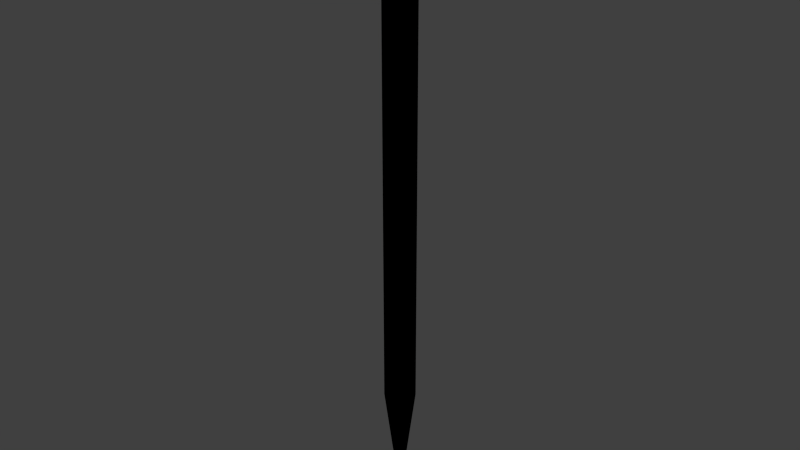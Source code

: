 # Source: surveystake.blend  (saved by Blender 2.70.5; exported with 4.5.12 LTS)
import bpy
from mathutils import Matrix  # noqa: F401  (used for matrix-valued properties, if any)

bpy.ops.wm.read_factory_settings(use_empty=True)
scene = bpy.context.scene
scene.name = 'Scene'

# ---- collections
col_collection_1 = bpy.data.collections.new('Collection 1'); scene.collection.children.link(col_collection_1)
col_collection_2 = bpy.data.collections.new('Collection 2'); scene.collection.children.link(col_collection_2)

# ---- materials (node trees are filled in below, after node groups)
mat_material = bpy.data.materials.new('Material')
mat_material.alpha_threshold = 0.0
mat_material.use_transparent_shadow = False
mat_material.roughness = 0.5
mat_material.line_color = (0.0, 0.0, 0.0, 1.0)

# ---- material node trees
mat_material.use_nodes = True; mat_material.node_tree.nodes.clear()
_N = mat_material.node_tree.nodes; _L = mat_material.node_tree.links
n0 = _N.new('NodeUndefined'); n0.name = 'Material.Output'; n0.location = (630, 730)
n0.label = 'Output'
n0.inputs[1].default_value = 1.0
n1 = _N.new('NodeUndefined'); n1.name = 'Material.mainMaterial'; n1.location = (70, 680)
n1.label = 'mainMaterial'
n1.inputs[1].default_value = (0.0, 0.0, 0.0, 1.0)
n1.inputs[2].default_value = 0.0
n1.inputs[3].default_value = (0.0, 0.0, 0.0)
n2 = _N.new('NodeUndefined'); n2.name = 'Material.geometry'; n2.location = (-590, 260)
n2.label = 'geometry'
n3 = _N.new('NodeUndefined'); n3.name = 'Material.mainTex'; n3.location = (-380, 480)
n3.label = 'mainTex'
_L.new(n2.outputs[4], n3.inputs[0])
_L.new(n3.outputs[1], n1.inputs[0])
_L.new(n1.outputs[0], n0.inputs[0])

# ---- world
world_world = bpy.data.worlds.new('World'); scene.world = world_world
world_world.color = (0.05088, 0.05088, 0.05088)
world_world.use_sun_shadow = False
world_world.sun_shadow_jitter_overblur = 0.0
world_world.cycles.sampling_method = 'MANUAL'
world_world.cycles.sample_map_resolution = 256

# ---- meshes
me_stake = bpy.data.meshes.new('Stake')
me_stake.from_pydata([(4.657e-10, -1.676e-09, -0.2827), (0.0, 0.0, 0.2173), (0.0, 0.0125, 0.2173), (0.003235, 0.01207, 0.2173), (0.00625, 0.01083, 0.2173), (0.008839, 0.008839, 0.2173), (0.01083, 0.00625, 0.2173), (0.01207, 0.003235, 0.2173), (0.0125, 9.437e-10, 0.2173), (0.01207, -0.003235, 0.2173), (0.01083, -0.00625, 0.2173), (0.008839, -0.008839, 0.2173), (0.00625, -0.01083, 0.2173), (0.003235, -0.01207, 0.2173), (4.868e-09, -0.0125, 0.2173), (-0.003235, -0.01207, 0.2173), (-0.00625, -0.01083, 0.2173), (-0.008839, -0.008839, 0.2173), (-0.01083, -0.00625, 0.2173), (-0.01207, -0.003235, 0.2173), (-0.0125, -5.811e-09, 0.2173), (-0.01207, 0.003235, 0.2173), (-0.01083, 0.00625, 0.2173), (-0.008839, 0.008839, 0.2173), (-0.00625, 0.01083, 0.2173), (-0.003235, 0.01207, 0.2173), (0.0, 0.0125, 0.1423), (0.003235, 0.01207, 0.1423), (0.00625, 0.01083, 0.1423), (0.008839, 0.008839, 0.1423), (0.01083, 0.00625, 0.1423), (0.01207, 0.003235, 0.1423), (0.0125, 9.437e-10, 0.1423), (0.01207, -0.003235, 0.1423), (0.01083, -0.00625, 0.1423), (0.008839, -0.008839, 0.1423), (0.00625, -0.01083, 0.1423), (0.003235, -0.01207, 0.1423), (4.868e-09, -0.0125, 0.1423), (-0.003235, -0.01207, 0.1423), (-0.00625, -0.01083, 0.1423), (-0.008839, -0.008839, 0.1423), (-0.01083, -0.00625, 0.1423), (-0.01207, -0.003235, 0.1423), (-0.0125, -5.811e-09, 0.1423), (-0.01207, 0.003235, 0.1423), (-0.01083, 0.00625, 0.1423), (-0.008839, 0.008839, 0.1423), (-0.00625, 0.01083, 0.1423), (-0.003235, 0.01207, 0.1423), (0.003235, 0.01207, -0.1827), (0.00625, 0.01083, -0.1827), (0.008839, 0.008839, -0.1827), (0.01083, 0.00625, -0.1827), (0.01207, 0.003235, -0.1827), (0.0125, 9.437e-10, -0.1827), (0.01207, -0.003235, -0.1827), (0.01083, -0.00625, -0.1827), (0.008839, -0.008839, -0.1827), (0.00625, -0.01083, -0.1827), (0.003235, -0.01207, -0.1827), (4.868e-09, -0.0125, -0.1827), (-0.003235, -0.01207, -0.1827), (-0.00625, -0.01083, -0.1827), (-0.008839, -0.008839, -0.1827), (-0.01083, -0.00625, -0.1827), (-0.01207, -0.003235, -0.1827), (-0.0125, -5.811e-09, -0.1827), (-0.01207, 0.003235, -0.1827), (-0.01083, 0.00625, -0.1827), (-0.008839, 0.008839, -0.1827), (-0.00625, 0.01083, -0.1827), (-0.003235, 0.01207, -0.1827), (0.0, 0.0125, -0.1827), (0.001618, 0.006037, -0.2327), (0.003125, 0.005413, -0.2327), (0.004419, 0.004419, -0.2327), (0.005413, 0.003125, -0.2327), (0.006037, 0.001618, -0.2327), (0.00625, -3.663e-10, -0.2327), (0.006037, -0.001618, -0.2327), (0.005413, -0.003125, -0.2327), (0.004419, -0.004419, -0.2327), (0.003125, -0.005413, -0.2327), (0.001618, -0.006037, -0.2327), (2.667e-09, -0.00625, -0.2327), (-0.001618, -0.006037, -0.2327), (-0.003125, -0.005413, -0.2327), (-0.004419, -0.004419, -0.2327), (-0.005413, -0.003125, -0.2327), (-0.006037, -0.001618, -0.2327), (-0.00625, -3.744e-09, -0.2327), (-0.006037, 0.001618, -0.2327), (-0.005413, 0.003125, -0.2327), (-0.004419, 0.004419, -0.2327), (-0.003125, 0.005413, -0.2327), (-0.001618, 0.006037, -0.2327), (2.328e-10, 0.00625, -0.2327)], [], [(1, 3, 2), (26, 2, 3, 27), (1, 4, 3), (27, 3, 4, 28), (1, 5, 4), (28, 4, 5, 29), (1, 6, 5), (29, 5, 6, 30), (1, 7, 6), (30, 6, 7, 31), (1, 8, 7), (31, 7, 8, 32), (1, 9, 8), (32, 8, 9, 33), (1, 10, 9), (33, 9, 10, 34), (1, 11, 10), (34, 10, 11, 35), (1, 12, 11), (35, 11, 12, 36), (1, 13, 12), (36, 12, 13, 37), (1, 14, 13), (37, 13, 14, 38), (1, 15, 14), (38, 14, 15, 39), (1, 16, 15), (39, 15, 16, 40), (1, 17, 16), (40, 16, 17, 41), (1, 18, 17), (41, 17, 18, 42), (1, 19, 18), (42, 18, 19, 43), (1, 20, 19), (43, 19, 20, 44), (1, 21, 20), (44, 20, 21, 45), (1, 22, 21), (45, 21, 22, 46), (1, 23, 22), (46, 22, 23, 47), (1, 24, 23), (47, 23, 24, 48), (1, 25, 24), (48, 24, 25, 49), (1, 2, 25), (49, 25, 2, 26), (73, 26, 27, 50), (50, 27, 28, 51), (51, 28, 29, 52), (52, 29, 30, 53), (53, 30, 31, 54), (54, 31, 32, 55), (55, 32, 33, 56), (56, 33, 34, 57), (57, 34, 35, 58), (58, 35, 36, 59), (59, 36, 37, 60), (60, 37, 38, 61), (61, 38, 39, 62), (62, 39, 40, 63), (63, 40, 41, 64), (64, 41, 42, 65), (65, 42, 43, 66), (66, 43, 44, 67), (67, 44, 45, 68), (68, 45, 46, 69), (69, 46, 47, 70), (70, 47, 48, 71), (71, 48, 49, 72), (72, 49, 26, 73), (97, 73, 50, 74), (74, 50, 51, 75), (75, 51, 52, 76), (76, 52, 53, 77), (77, 53, 54, 78), (78, 54, 55, 79), (79, 55, 56, 80), (80, 56, 57, 81), (81, 57, 58, 82), (82, 58, 59, 83), (83, 59, 60, 84), (84, 60, 61, 85), (85, 61, 62, 86), (86, 62, 63, 87), (87, 63, 64, 88), (88, 64, 65, 89), (89, 65, 66, 90), (90, 66, 67, 91), (91, 67, 68, 92), (92, 68, 69, 93), (93, 69, 70, 94), (94, 70, 71, 95), (95, 71, 72, 96), (96, 72, 73, 97), (0, 97, 74), (0, 74, 75), (0, 75, 76), (0, 76, 77), (0, 77, 78), (0, 78, 79), (0, 79, 80), (0, 80, 81), (0, 81, 82), (0, 82, 83), (0, 83, 84), (0, 84, 85), (0, 85, 86), (0, 86, 87), (0, 87, 88), (0, 88, 89), (0, 89, 90), (0, 90, 91), (0, 91, 92), (0, 92, 93), (0, 93, 94), (0, 94, 95), (0, 95, 96), (0, 96, 97)])
me_stake.polygons.foreach_set('use_smooth', [True] * 120)
_k = set([(2, 3), (2, 25), (3, 4), (4, 5), (5, 6), (6, 7), (7, 8), (8, 9), (9, 10), (10, 11), (11, 12), (12, 13), (13, 14), (14, 15), (15, 16), (16, 17), (17, 18), (18, 19), (19, 20), (20, 21), (21, 22), (22, 23), (23, 24), (24, 25), (50, 51), (50, 73), (51, 52), (52, 53), (53, 54), (54, 55), (55, 56), (56, 57), (57, 58), (58, 59), (59, 60), (60, 61), (61, 62), (62, 63), (63, 64), (64, 65), (65, 66), (66, 67), (67, 68), (68, 69), (69, 70), (70, 71), (71, 72), (72, 73)])
me_stake.attributes.new('sharp_edge', 'BOOLEAN', 'EDGE').data.foreach_set('value', [ (min(e.vertices), max(e.vertices)) in _k for e in me_stake.edges])
_uv = me_stake.uv_layers.new(name='UVMap')
_uv.uv.foreach_set('vector', [0.8155, 0.1937, 0.8556, 0.2245, 0.8463, 0.2338, 0.7053, 0.5885, 0.7053, 0.892, 0.6921, 0.892, 0.6921, 0.5885, 0.8155, 0.1937, 0.8622, 0.213, 0.8556, 0.2245, 0.6921, 0.5885, 0.6921, 0.892, 0.6789, 0.892, 0.6789, 0.5885, 0.8155, 0.1937, 0.8656, 0.2003, 0.8622, 0.213, 0.6789, 0.5885, 0.6789, 0.892, 0.6657, 0.892, 0.6657, 0.5885, 0.8155, 0.1937, 0.8656, 0.1871, 0.8656, 0.2003, 0.6657, 0.5885, 0.6657, 0.892, 0.6525, 0.892, 0.6525, 0.5885, 0.8155, 0.1937, 0.8622, 0.1743, 0.8656, 0.1871, 0.6525, 0.5885, 0.6525, 0.892, 0.6393, 0.892, 0.6393, 0.5885, 0.8155, 0.1937, 0.8556, 0.1629, 0.8622, 0.1743, 0.6393, 0.5885, 0.6393, 0.892, 0.6261, 0.892, 0.6261, 0.5885, 0.8155, 0.1937, 0.8463, 0.1536, 0.8556, 0.1629, 0.6261, 0.5885, 0.6261, 0.892, 0.6129, 0.892, 0.6129, 0.5885, 0.8155, 0.1937, 0.8348, 0.147, 0.8463, 0.1536, 0.6129, 0.5885, 0.6129, 0.892, 0.5997, 0.892, 0.5997, 0.5885, 0.8155, 0.1937, 0.8221, 0.1435, 0.8348, 0.147, 0.5997, 0.5885, 0.5997, 0.892, 0.5865, 0.892, 0.5865, 0.5885, 0.8155, 0.1937, 0.8089, 0.1435, 0.8221, 0.1435, 0.5865, 0.5885, 0.5865, 0.892, 0.5733, 0.892, 0.5733, 0.5885, 0.8155, 0.1937, 0.7961, 0.147, 0.8089, 0.1435, 0.5733, 0.5885, 0.5733, 0.892, 0.5601, 0.892, 0.5601, 0.5885, 0.8155, 0.1937, 0.7847, 0.1536, 0.7961, 0.147, 0.5601, 0.5885, 0.5601, 0.892, 0.5469, 0.892, 0.5469, 0.5885, 0.8155, 0.1937, 0.7753, 0.1629, 0.7847, 0.1536, 0.8638, 0.5885, 0.8638, 0.892, 0.8506, 0.892, 0.8506, 0.5885, 0.8155, 0.1937, 0.7687, 0.1743, 0.7753, 0.1629, 0.8506, 0.5885, 0.8506, 0.892, 0.8374, 0.892, 0.8374, 0.5885, 0.8155, 0.1937, 0.7653, 0.1871, 0.7687, 0.1743, 0.8374, 0.5885, 0.8374, 0.892, 0.8242, 0.892, 0.8242, 0.5885, 0.8155, 0.1937, 0.7653, 0.2003, 0.7653, 0.1871, 0.8242, 0.5885, 0.8242, 0.892, 0.811, 0.892, 0.811, 0.5885, 0.8155, 0.1937, 0.7687, 0.213, 0.7653, 0.2003, 0.811, 0.5885, 0.811, 0.892, 0.7978, 0.892, 0.7978, 0.5885, 0.8155, 0.1937, 0.7753, 0.2245, 0.7687, 0.213, 0.7978, 0.5885, 0.7978, 0.892, 0.7846, 0.892, 0.7846, 0.5885, 0.8155, 0.1937, 0.7847, 0.2338, 0.7753, 0.2245, 0.7846, 0.5885, 0.7846, 0.892, 0.7714, 0.892, 0.7714, 0.5885, 0.8155, 0.1937, 0.7961, 0.2404, 0.7847, 0.2338, 0.7714, 0.5885, 0.7714, 0.892, 0.7581, 0.892, 0.7581, 0.5885, 0.8155, 0.1937, 0.8089, 0.2438, 0.7961, 0.2404, 0.7581, 0.5885, 0.7581, 0.892, 0.7449, 0.892, 0.7449, 0.5885, 0.8155, 0.1937, 0.8221, 0.2438, 0.8089, 0.2438, 0.7449, 0.5885, 0.7449, 0.892, 0.7317, 0.892, 0.7317, 0.5885, 0.8155, 0.1937, 0.8348, 0.2404, 0.8221, 0.2438, 0.7317, 0.5885, 0.7317, 0.892, 0.7185, 0.892, 0.7185, 0.5885, 0.8155, 0.1937, 0.8463, 0.2338, 0.8348, 0.2404, 0.7185, 0.5885, 0.7185, 0.892, 0.7053, 0.892, 0.7053, 0.5885, 0.2098, 0.001222, 0.2091, 0.9988, 0.1917, 0.9989, 0.1923, 0.001313, 0.1923, 0.001313, 0.1917, 0.9989, 0.1742, 0.999, 0.1749, 0.001403, 0.1749, 0.001403, 0.1742, 0.999, 0.1568, 0.9991, 0.1575, 0.001493, 0.1575, 0.001493, 0.1568, 0.9991, 0.1394, 0.9991, 0.1401, 0.001582, 0.1401, 0.001582, 0.1394, 0.9991, 0.122, 0.9992, 0.1227, 0.001671, 0.1227, 0.001671, 0.122, 0.9992, 0.1046, 0.9993, 0.1053, 0.001761, 0.1053, 0.001761, 0.1046, 0.9993, 0.08719, 0.9994, 0.08788, 0.00185, 0.08788, 0.00185, 0.08719, 0.9994, 0.06978, 0.9995, 0.07047, 0.00194, 0.07047, 0.00194, 0.06978, 0.9995, 0.05237, 0.9996, 0.05306, 0.002029, 0.05306, 0.002029, 0.05237, 0.9996, 0.03496, 0.9997, 0.03565, 0.002119, 0.03565, 0.002119, 0.03496, 0.9997, 0.01755, 0.9998, 0.01824, 0.002208, 0.01824, 0.002208, 0.01755, 0.9998, 0.0001399, 0.9999, 0.0008254, 0.002298, 0.4187, 0.0001399, 0.418, 0.9977, 0.4006, 0.9978, 0.4013, 0.0002296, 0.4013, 0.0002296, 0.4006, 0.9978, 0.3832, 0.9979, 0.3839, 0.0003194, 0.3839, 0.0003194, 0.3832, 0.9979, 0.3658, 0.998, 0.3665, 0.0004092, 0.3665, 0.0004092, 0.3658, 0.998, 0.3484, 0.9981, 0.349, 0.000499, 0.349, 0.000499, 0.3484, 0.9981, 0.3309, 0.9982, 0.3316, 0.000589, 0.3316, 0.000589, 0.3309, 0.9982, 0.3135, 0.9982, 0.3142, 0.0006791, 0.3142, 0.0006791, 0.3135, 0.9982, 0.2961, 0.9983, 0.2968, 0.0007692, 0.2968, 0.0007692, 0.2961, 0.9983, 0.2787, 0.9984, 0.2794, 0.0008595, 0.2794, 0.0008595, 0.2787, 0.9984, 0.2613, 0.9985, 0.262, 0.00095, 0.262, 0.00095, 0.2613, 0.9985, 0.2439, 0.9986, 0.2446, 0.001041, 0.2446, 0.001041, 0.2439, 0.9986, 0.2265, 0.9987, 0.2272, 0.001131, 0.2272, 0.001131, 0.2265, 0.9987, 0.2091, 0.9988, 0.2098, 0.001222, 0.6416, 0.2838, 0.7188, 0.4725, 0.7065, 0.4773, 0.6354, 0.2862, 0.6354, 0.2862, 0.7065, 0.4773, 0.6941, 0.4817, 0.6292, 0.2884, 0.6292, 0.2884, 0.6941, 0.4817, 0.6815, 0.4857, 0.6229, 0.2904, 0.6229, 0.2904, 0.6815, 0.4857, 0.6688, 0.4893, 0.6165, 0.2922, 0.6165, 0.2922, 0.6688, 0.4893, 0.6559, 0.4925, 0.6101, 0.2938, 0.6101, 0.2938, 0.6559, 0.4925, 0.643, 0.4953, 0.6037, 0.2952, 0.6037, 0.2952, 0.643, 0.4953, 0.63, 0.4976, 0.5972, 0.2963, 0.5972, 0.2963, 0.63, 0.4976, 0.617, 0.4995, 0.5906, 0.2973, 0.5906, 0.2973, 0.617, 0.4995, 0.6039, 0.501, 0.5841, 0.2981, 0.5841, 0.2981, 0.6039, 0.501, 0.5907, 0.5021, 0.5775, 0.2986, 0.5775, 0.2986, 0.5907, 0.5021, 0.5775, 0.5027, 0.5709, 0.2989, 0.5709, 0.2989, 0.5775, 0.5027, 0.5643, 0.5029, 0.5643, 0.299, 0.7073, 0.2405, 0.8503, 0.3859, 0.8407, 0.395, 0.7025, 0.245, 0.7025, 0.245, 0.8407, 0.395, 0.8309, 0.4038, 0.6976, 0.2494, 0.6976, 0.2494, 0.8309, 0.4038, 0.8207, 0.4122, 0.6925, 0.2537, 0.6925, 0.2537, 0.8207, 0.4122, 0.8103, 0.4204, 0.6873, 0.2577, 0.6873, 0.2577, 0.8103, 0.4204, 0.7997, 0.4282, 0.682, 0.2616, 0.682, 0.2616, 0.7997, 0.4282, 0.7888, 0.4356, 0.6765, 0.2654, 0.6765, 0.2654, 0.7888, 0.4356, 0.7776, 0.4427, 0.671, 0.2689, 0.671, 0.2689, 0.7776, 0.4427, 0.7663, 0.4494, 0.6653, 0.2723, 0.6653, 0.2723, 0.7663, 0.4494, 0.7547, 0.4558, 0.6595, 0.2754, 0.6595, 0.2754, 0.7547, 0.4558, 0.7429, 0.4618, 0.6536, 0.2784, 0.6536, 0.2784, 0.7429, 0.4618, 0.7309, 0.4673, 0.6476, 0.2812, 0.6476, 0.2812, 0.7309, 0.4673, 0.7188, 0.4725, 0.6416, 0.2838, 0.5643, 0.09509, 0.6416, 0.2838, 0.6354, 0.2862, 0.5643, 0.09509, 0.6354, 0.2862, 0.6292, 0.2884, 0.5643, 0.09509, 0.6292, 0.2884, 0.6229, 0.2904, 0.5643, 0.09509, 0.6229, 0.2904, 0.6165, 0.2922, 0.5643, 0.09509, 0.6165, 0.2922, 0.6101, 0.2938, 0.5643, 0.09509, 0.6101, 0.2938, 0.6037, 0.2952, 0.5643, 0.09509, 0.6037, 0.2952, 0.5972, 0.2963, 0.5643, 0.09509, 0.5972, 0.2963, 0.5906, 0.2973, 0.5643, 0.09509, 0.5906, 0.2973, 0.5841, 0.2981, 0.5643, 0.09509, 0.5841, 0.2981, 0.5775, 0.2986, 0.5643, 0.09509, 0.5775, 0.2986, 0.5709, 0.2989, 0.5643, 0.09509, 0.5709, 0.2989, 0.5643, 0.299, 0.5643, 0.09509, 0.7073, 0.2405, 0.7025, 0.245, 0.5643, 0.09509, 0.7025, 0.245, 0.6976, 0.2494, 0.5643, 0.09509, 0.6976, 0.2494, 0.6925, 0.2537, 0.5643, 0.09509, 0.6925, 0.2537, 0.6873, 0.2577, 0.5643, 0.09509, 0.6873, 0.2577, 0.682, 0.2616, 0.5643, 0.09509, 0.682, 0.2616, 0.6765, 0.2654, 0.5643, 0.09509, 0.6765, 0.2654, 0.671, 0.2689, 0.5643, 0.09509, 0.671, 0.2689, 0.6653, 0.2723, 0.5643, 0.09509, 0.6653, 0.2723, 0.6595, 0.2754, 0.5643, 0.09509, 0.6595, 0.2754, 0.6536, 0.2784, 0.5643, 0.09509, 0.6536, 0.2784, 0.6476, 0.2812, 0.5643, 0.09509, 0.6476, 0.2812, 0.6416, 0.2838])
me_stake.materials.append(mat_material)
me_stake.use_remesh_preserve_volume = False
me_stake.use_remesh_preserve_attributes = False
me_stake.use_mirror_vertex_groups = False
me_stake.update()
me_collider = bpy.data.meshes.new('collider')
me_collider.from_pydata([(4.657e-10, -1.676e-09, -0.2), (0.0, 0.0, 0.2173), (0.0, 0.0125, 0.2173), (0.00625, 0.01083, 0.2173), (0.01083, 0.00625, 0.2173), (0.0125, 9.437e-10, 0.2173), (0.01083, -0.00625, 0.2173), (0.00625, -0.01083, 0.2173), (4.868e-09, -0.0125, 0.2173), (-0.00625, -0.01083, 0.2173), (-0.01083, -0.00625, 0.2173), (-0.0125, -5.811e-09, 0.2173), (-0.01083, 0.00625, 0.2173), (-0.00625, 0.01083, 0.2173), (0.00625, 0.01083, -0.1827), (0.01083, 0.00625, -0.1827), (0.0125, 9.437e-10, -0.1827), (0.01083, -0.00625, -0.1827), (0.00625, -0.01083, -0.1827), (4.868e-09, -0.0125, -0.1827), (-0.00625, -0.01083, -0.1827), (-0.01083, -0.00625, -0.1827), (-0.0125, -5.811e-09, -0.1827), (-0.01083, 0.00625, -0.1827), (-0.00625, 0.01083, -0.1827), (0.0, 0.0125, -0.1827)], [], [(1, 4, 3), (5, 16, 15, 4), (1, 5, 4), (6, 17, 16, 5), (1, 6, 5), (7, 18, 17, 6), (1, 7, 6), (8, 19, 18, 7), (1, 9, 8), (10, 21, 20, 9), (9, 20, 19, 8), (1, 10, 9), (11, 22, 21, 10), (1, 11, 10), (12, 23, 22, 11), (1, 12, 11), (13, 24, 23, 12), (1, 13, 12), (2, 25, 24, 13), (1, 2, 13), (4, 15, 14, 3), (18, 19, 0), (25, 14, 0), (14, 15, 0), (15, 16, 0), (16, 17, 0), (17, 18, 0), (19, 20, 0), (1, 3, 2), (20, 21, 0), (21, 22, 0), (22, 23, 0), (23, 24, 0), (24, 25, 0), (3, 14, 25, 2), (1, 8, 7)])
_uv = me_collider.uv_layers.new(name='UVMap')
_uv.uv.foreach_set('vector', [0.2409, 0.2932, 0.2639, 0.3161, 0.2493, 0.3245, 0.05242, 0.9999, 0.05242, 0.0002665, 0.06986, 0.0002453, 0.06986, 0.9998, 0.2409, 0.2932, 0.2723, 0.3016, 0.2639, 0.3161, 0.03497, 0.9999, 0.03497, 0.0002878, 0.05242, 0.0002665, 0.05242, 0.9999, 0.2409, 0.2932, 0.2723, 0.2848, 0.2723, 0.3016, 0.01752, 0.9999, 0.01752, 0.0003091, 0.03497, 0.0002878, 0.03497, 0.9999, 0.2409, 0.2932, 0.2639, 0.2702, 0.2723, 0.2848, 7.386e-05, 0.9999, 7.387e-05, 0.0003305, 0.01752, 0.0003091, 0.01752, 0.9999, 0.2409, 0.2932, 0.2325, 0.2618, 0.2493, 0.2618, 0.1746, 0.9997, 0.1746, 0.0001169, 0.192, 9.533e-05, 0.192, 0.9997, 0.192, 0.9997, 0.192, 9.533e-05, 0.2094, 7.386e-05, 0.2094, 0.9997, 0.2409, 0.2932, 0.218, 0.2702, 0.2325, 0.2618, 0.1571, 0.9997, 0.1571, 0.0001383, 0.1746, 0.0001169, 0.1746, 0.9997, 0.2409, 0.2932, 0.2096, 0.2848, 0.218, 0.2702, 0.1397, 0.9998, 0.1397, 0.0001599, 0.1571, 0.0001383, 0.1571, 0.9997, 0.2409, 0.2932, 0.2096, 0.3016, 0.2096, 0.2848, 0.1222, 0.9998, 0.1222, 0.0001814, 0.1397, 0.0001599, 0.1397, 0.9998, 0.2409, 0.2932, 0.218, 0.3161, 0.2096, 0.3016, 0.1048, 0.9998, 0.1048, 0.0002028, 0.1222, 0.0001814, 0.1222, 0.9998, 0.2409, 0.2932, 0.2325, 0.3245, 0.218, 0.3161, 0.06986, 0.9998, 0.06986, 0.0002453, 0.08731, 0.0002241, 0.08731, 0.9998, 0.222, 0.1991, 0.2096, 0.1878, 0.3918, 7.386e-05, 0.2935, 0.2425, 0.2781, 0.2357, 0.3918, 7.386e-05, 0.2781, 0.2357, 0.2633, 0.2279, 0.3918, 7.386e-05, 0.2633, 0.2279, 0.2489, 0.2192, 0.3918, 7.386e-05, 0.2489, 0.2192, 0.2351, 0.2096, 0.3918, 7.386e-05, 0.2351, 0.2096, 0.222, 0.1991, 0.3918, 7.386e-05, 0.3918, 0.2617, 0.375, 0.2611, 0.3918, 7.386e-05, 0.2409, 0.2932, 0.2493, 0.3245, 0.2325, 0.3245, 0.375, 0.2611, 0.3583, 0.2595, 0.3918, 7.386e-05, 0.3583, 0.2595, 0.3417, 0.2568, 0.3918, 7.386e-05, 0.3417, 0.2568, 0.3254, 0.2531, 0.3918, 7.386e-05, 0.3254, 0.2531, 0.3093, 0.2483, 0.3918, 7.386e-05, 0.3093, 0.2483, 0.2935, 0.2425, 0.3918, 7.386e-05, 0.08731, 0.9998, 0.08731, 0.0002241, 0.1048, 0.0002028, 0.1048, 0.9998, 0.2409, 0.2932, 0.2493, 0.2618, 0.2639, 0.2702])
me_collider.use_remesh_preserve_volume = False
me_collider.use_remesh_preserve_attributes = False
me_collider.use_mirror_vertex_groups = False
me_collider.update()

# ---- objects
ob_gameobject = bpy.data.objects.new('GameObject', None)
ob_stake = bpy.data.objects.new('Stake', me_stake)
ob_collider = bpy.data.objects.new('collider', me_collider)

# ---- transforms, parenting, visibility, modifiers, constraints
ob_gameobject.location = (0.0, 0.0, 0.0)
ob_gameobject.empty_display_type = 'ARROWS'
ob_gameobject.empty_image_offset = (0.0, 0.0)
ob_gameobject.lineart.crease_threshold = 0.0
ob_stake.parent = ob_gameobject
ob_stake.location = (0.0, 0.0, 0.0)
ob_stake.lineart.crease_threshold = 0.0
_m = ob_stake.modifiers.new('EdgeSplit', 'EDGE_SPLIT')
_m.use_edge_angle = False
ob_collider.parent = ob_stake
ob_collider.location = (0.0, 0.0, 0.0)
ob_collider.lineart.crease_threshold = 0.0

# ---- collection membership
col_collection_1.objects.link(ob_gameobject)
col_collection_1.objects.link(ob_stake)
col_collection_2.objects.link(ob_collider)

# ---- scene / render settings (as saved in the file)
scene.frame_start = 1; scene.frame_end = 250; scene.frame_set(1)
scene.render.engine = 'BLENDER_EEVEE_NEXT'
scene.render.image_settings.color_mode = 'RGB'
scene.render.image_settings.compression = 90
scene.render.resolution_percentage = 50
scene.render.dither_intensity = 0.0
scene.render.use_bake_selected_to_active = True
scene.render.bake_margin = 2
scene.render.bake_bias = 0.1
scene.cycles.use_denoising = False
scene.cycles.samples = 10
scene.cycles.sampling_pattern = 'TABULATED_SOBOL'
scene.cycles.light_sampling_threshold = 0.0
scene.cycles.use_adaptive_sampling = False
scene.cycles.use_light_tree = False
scene.cycles.blur_glossy = 0.0
scene.cycles.volume_bounces = 1
scene.cycles.pixel_filter_type = 'GAUSSIAN'
scene.cycles.sample_clamp_indirect = 0.0
scene.view_settings.view_transform = 'Standard'
bpy.context.view_layer.update()

# ---- added for rendering (the .blend has no active camera and no usable light): camera, sun
cam_auto = bpy.data.cameras.new('AutoCamera')
cam_auto.lens = 50.0
cam_auto.sensor_width = 36.0
cam_auto.clip_end = 1000.0
ob_auto_camera = bpy.data.objects.new('AutoCamera', cam_auto)
scene.collection.objects.link(ob_auto_camera)
ob_auto_camera.location = (0.463767, -0.556521, 0.338322)
ob_auto_camera.rotation_euler = (1.09748, -7.21219e-08, 0.694738)
scene.camera = ob_auto_camera
light_auto_sun = bpy.data.lights.new('AutoSun', 'SUN')
light_auto_sun.energy = 3.0
light_auto_sun.angle = 0.0523599
ob_auto_sun = bpy.data.objects.new('AutoSun', light_auto_sun)
scene.collection.objects.link(ob_auto_sun)
ob_auto_sun.rotation_euler = (0.872665, 0.174533, 0.523599)
bpy.context.view_layer.update()
